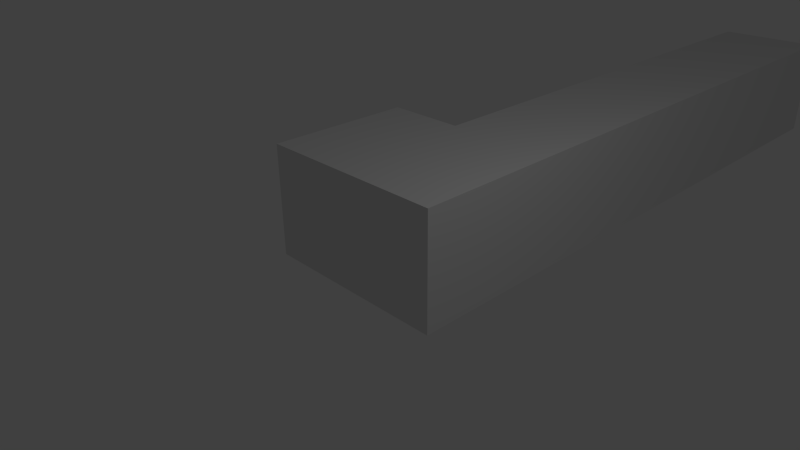 # Source: skyscr.blend  (saved by Blender 2.58.0; exported with 4.5.12 LTS)
import bpy
from mathutils import Matrix  # noqa: F401  (used for matrix-valued properties, if any)

bpy.ops.wm.read_factory_settings(use_empty=True)
scene = bpy.context.scene
scene.name = 'Scene'

# ---- collections
col_collection_1 = bpy.data.collections.new('Collection 1'); scene.collection.children.link(col_collection_1)

# ---- materials (node trees are filled in below, after node groups)
mat_material = bpy.data.materials.new('Material')
mat_material.alpha_threshold = 0.0
mat_material.use_transparent_shadow = False
mat_material.roughness = 0.5
mat_material.line_color = (0.0, 0.0, 0.0, 1.0)

# ---- material node trees

# ---- world
world_world = bpy.data.worlds.new('World'); scene.world = world_world
world_world.color = (0.05088, 0.05088, 0.05088)
world_world.use_sun_shadow = False
world_world.sun_shadow_jitter_overblur = 0.0
world_world.cycles.sampling_method = 'MANUAL'
world_world.cycles.sample_map_resolution = 256

# ---- cameras
cam_camera = bpy.data.cameras.new('Camera')
cam_camera.clip_end = 100.0
cam_camera.lens = 35.0
cam_camera.ortho_scale = 7.314
cam_camera.dof.focus_distance = 0.0
cam_camera.dof.aperture_fstop = 128.0

# ---- lights
light_lamp = bpy.data.lights.new('Lamp', 'POINT')
light_lamp.transmission_factor = 0.0
light_lamp.cutoff_distance = 30.0
light_lamp.energy = 100.0
light_lamp.shadow_buffer_clip_start = 1.001
light_lamp.shadow_soft_size = 1.0
light_lamp.shadow_maximum_resolution = 0.006
light_lamp.use_absolute_resolution = True
light_lamp.cycles.use_multiple_importance_sampling = False

# ---- meshes
me_cube = bpy.data.meshes.new('Cube')
me_cube.from_pydata([(1.0, 12.5, -1.0), (1.0, 0.03875, -1.0), (-2.4, 0.03875, -1.0), (-1.0, 12.5, -1.0), (1.0, 12.5, 1.0), (1.0, 0.03875, 1.0), (-2.4, 0.03875, 1.0), (-1.0, 12.5, 1.0), (-2.4, 2.685, -1.0), (-2.4, 2.685, 1.0), (-0.9776, 2.675, -1.0), (-0.9776, 2.675, 1.0)], [], [(2, 8, 1), (9, 6, 5), (7, 11, 5), (10, 3, 1), (11, 9, 5), (8, 10, 1), (4, 5, 1), (7, 10, 11), (0, 4, 1), (4, 7, 5), (3, 0, 1), (7, 3, 10), (4, 0, 7), (0, 3, 7), (9, 11, 8), (11, 10, 8), (6, 9, 8), (6, 8, 2), (1, 5, 2), (5, 6, 2)])
_uv = me_cube.uv_layers.new(name='UVTex')
_uv.uv.foreach_set('vector', [0.007834, 0.6994, 0.2147, 0.6987, 0.008753, 0.9652, 0.2147, 0.6985, 0.007834, 0.6992, 0.008753, 0.965, 0.9821, 0.8053, 0.2143, 0.8097, 0.008753, 0.965, 0.2143, 0.8099, 0.9821, 0.8055, 0.008753, 0.9652, 0.2143, 0.8097, 0.2147, 0.6985, 0.008753, 0.965, 0.2147, 0.6987, 0.2143, 0.8099, 0.008753, 0.9652, 0.04823, 0.06161, 0.9731, 0.07409, 0.9711, 0.2226, 0.06064, 0.2499, 0.7897, 0.3992, 0.7898, 0.2507, 0.04622, 0.2101, 0.04823, 0.06161, 0.9711, 0.2226, 0.9827, 0.9616, 0.9821, 0.8053, 0.008753, 0.965, 0.9821, 0.8055, 0.9827, 0.9618, 0.008753, 0.9652, 0.06064, 0.2499, 0.06047, 0.3984, 0.7897, 0.3992, 0.847, 0.7578, 0.6369, 0.7557, 0.849, 0.5477, 0.6369, 0.7557, 0.639, 0.5456, 0.849, 0.5477, 0.9534, 0.398, 0.8478, 0.3955, 0.957, 0.2496, 0.8478, 0.3955, 0.8514, 0.247, 0.957, 0.2496, 0.6184, 0.7594, 0.6181, 0.5136, 0.4323, 0.5138, 0.6184, 0.7594, 0.4323, 0.5138, 0.4326, 0.7596, 0.2587, 0.7645, 0.4072, 0.765, 0.2595, 0.5121, 0.4072, 0.765, 0.408, 0.5125, 0.2595, 0.5121])
me_cube.materials.append(mat_material)
me_cube.use_remesh_preserve_volume = False
me_cube.use_remesh_preserve_attributes = False
me_cube.use_mirror_vertex_groups = False
me_cube.use_paint_bone_selection = False
me_cube.use_paint_mask = True
me_cube.update()

# ---- objects
ob_cube = bpy.data.objects.new('Cube', me_cube)
ob_lamp = bpy.data.objects.new('Lamp', light_lamp)
ob_camera = bpy.data.objects.new('Camera', cam_camera)

# ---- transforms, parenting, visibility, modifiers, constraints
ob_cube.location = (0.0, 0.0, 0.0)
ob_cube.lock_rotations_4d = False
ob_cube.empty_display_type = 'ARROWS'
ob_cube.lineart.crease_threshold = 0.0
ob_lamp.location = (4.076, 1.005, 5.904)
ob_lamp.rotation_euler = (0.6503, 0.05522, 1.866)
ob_lamp.lock_rotations_4d = False
ob_lamp.empty_display_type = 'ARROWS'
ob_lamp.color = (0.0, 0.0, 0.0, 0.0)
ob_lamp.lineart.crease_threshold = 0.0
ob_camera.location = (7.481, -6.508, 5.344)
ob_camera.rotation_euler = (1.109, 0.01082, 0.8149)
ob_camera.lock_rotations_4d = False
ob_camera.empty_display_type = 'ARROWS'
ob_camera.color = (0.0, 0.0, 0.0, 0.0)
ob_camera.display_type = 'WIRE'
ob_camera.lineart.crease_threshold = 0.0

# ---- collection membership
col_collection_1.objects.link(ob_cube)
col_collection_1.objects.link(ob_lamp)
col_collection_1.objects.link(ob_camera)

# ---- scene / render settings (as saved in the file)
scene.camera = ob_camera
scene.frame_start = 1; scene.frame_end = 250; scene.frame_set(0)
scene.render.engine = 'BLENDER_EEVEE_NEXT'
scene.render.image_settings.color_mode = 'RGB'
scene.render.image_settings.compression = 90
scene.render.resolution_percentage = 50
scene.render.dither_intensity = 0.0
scene.render.bake_margin = 2
scene.render.bake_bias = 0.0
scene.cycles.use_denoising = False
scene.cycles.samples = 10
scene.cycles.sampling_pattern = 'TABULATED_SOBOL'
scene.cycles.light_sampling_threshold = 0.0
scene.cycles.use_adaptive_sampling = False
scene.cycles.use_light_tree = False
scene.cycles.blur_glossy = 0.0
scene.cycles.volume_bounces = 1
scene.cycles.pixel_filter_type = 'GAUSSIAN'
scene.cycles.sample_clamp_indirect = 0.0
scene.view_settings.view_transform = 'Standard'
bpy.context.view_layer.update()
